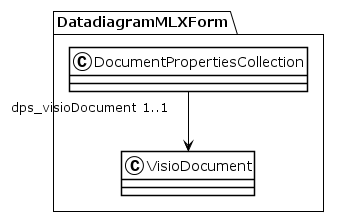

The diagram above was rendered by PlantUML. Its source (embedded in the PNG):
@startuml
!theme plain
package DatadiagramMLXForm {
class DocumentPropertiesCollection {
}
DocumentPropertiesCollection "dps_visioDocument 1..1" --> VisioDocument
class VisioDocument {
}
}
@enduml